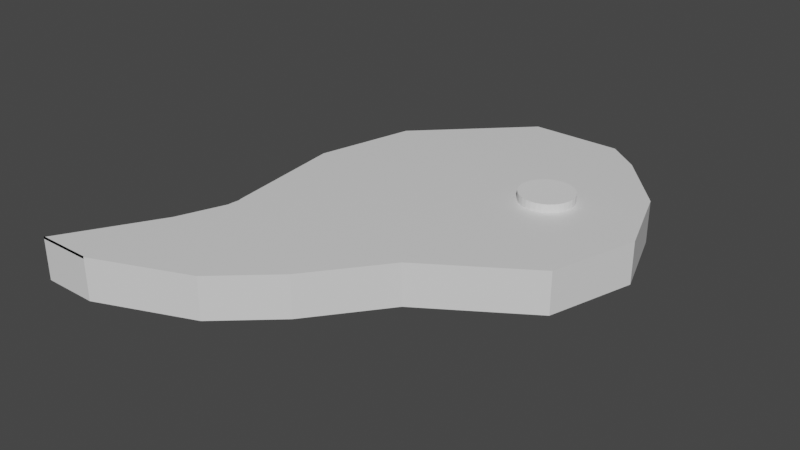 # Source: beef.blend  (saved by Blender 2.93.20; exported with 4.5.12 LTS)
import bpy
from mathutils import Matrix  # noqa: F401  (used for matrix-valued properties, if any)

bpy.ops.wm.read_factory_settings(use_empty=True)
scene = bpy.context.scene
scene.name = 'Scene'

# ---- collections
col_collection_2 = bpy.data.collections.new('Collection 2'); scene.collection.children.link(col_collection_2)

# ---- materials (node trees are filled in below, after node groups)
mat_material = bpy.data.materials.new('Material')
mat_material.alpha_threshold = 0.0
mat_material.use_transparent_shadow = False
mat_material.line_color = (0.0, 0.0, 0.0, 1.0)

# ---- material node trees
mat_material.use_nodes = True; mat_material.node_tree.nodes.clear()
_N = mat_material.node_tree.nodes; _L = mat_material.node_tree.links
n0 = _N.new('ShaderNodeOutputMaterial'); n0.name = 'Material Output'; n0.location = (300, 300)
n1 = _N.new('ShaderNodeBsdfPrincipled'); n1.name = 'Principled BSDF'; n1.location = (10, 300)
n1.distribution = 'GGX'
n1.subsurface_method = 'BURLEY'
n1.inputs[2].default_value = 0.4
n1.inputs[3].default_value = 1.45
n1.inputs[27].default_value = (0.0, 0.0, 0.0, 1.0)
n1.inputs[28].default_value = 1.0
_L.new(n1.outputs[0], n0.inputs[0])
n0.is_active_output = True

# ---- world
world_world = bpy.data.worlds.new('World'); scene.world = world_world
world_world.use_nodes = True; world_world.node_tree.nodes.clear()
_N = world_world.node_tree.nodes; _L = world_world.node_tree.links
n0 = _N.new('ShaderNodeOutputWorld'); n0.name = 'World Output'; n0.location = (300, 300)
n1 = _N.new('ShaderNodeBackground'); n1.name = 'Background'; n1.location = (10, 300)
n1.inputs[0].default_value = (0.05088, 0.05088, 0.05088, 1.0)
_L.new(n1.outputs[0], n0.inputs[0])
n0.is_active_output = True
world_world.color = (0.05088, 0.05088, 0.05088)
world_world.use_sun_shadow = False
world_world.sun_shadow_jitter_overblur = 0.0

# ---- meshes
me_cube = bpy.data.meshes.new('Cube')
me_cube.from_pydata([(0.4179, 1.0, 0.05395), (0.4179, 1.0, -1.0), (-0.716, -1.0, 0.01098), (-0.716, -1.0, -1.0), (-0.05316, 1.0, 0.05395), (-0.05316, 1.0, -1.0), (-1.0, -1.0, 0.01098), (-1.0, -1.0, -1.0), (-0.6185, -0.3532, -1.0), (1.0, 0.3172, 0.05395), (-0.6185, -0.3532, 0.05395), (1.0, 0.3172, -1.0), (-0.7187, -0.6008, -1.0), (-0.2261, -0.8379, 0.05395), (-0.7187, -0.6008, 0.05395), (-0.2261, -0.8379, -1.0), (-0.6232, -0.3351, 0.05395), (0.8587, 0.643, -1.0), (-0.6232, -0.3351, -1.0), (0.8587, 0.643, 0.05395), (-0.716, -1.0, 0.07558), (-0.716, -1.0, 0.05395), (-1.0, -1.0, 0.07558), (-1.0, -1.0, 0.05395), (-0.6243, -0.4012, 0.05395), (0.345, -0.3275, -1.0), (-0.6243, -0.4012, -1.0), (0.345, -0.3275, 0.05395), (-0.67, -0.4978, -1.0), (0.05617, -0.6302, 0.05395), (-0.67, -0.4978, 0.05395), (0.05617, -0.6302, -1.0), (-0.6921, 0.1813, 0.05395), (0.5862, 0.8968, -1.0), (-0.6921, 0.1813, -1.0), (0.5862, 0.8968, 0.05395), (-0.623, -0.3785, 0.05395), (0.868, -0.04911, -1.0), (-0.623, -0.3785, -1.0), (0.868, -0.04911, 0.05395), (-0.5616, 0.5906, 0.05395), (0.5021, 0.9484, -1.0), (-0.5616, 0.5906, -1.0), (0.5021, 0.9484, 0.05395)], [], [(21, 23, 6, 2), (20, 2, 6, 22), (42, 40, 4, 5), (12, 15, 3, 7), (15, 13, 21, 2, 20, 3), (5, 4, 0, 1), (17, 19, 9, 11), (18, 17, 11, 8), (38, 36, 10, 8), (19, 16, 10, 9), (7, 22, 6, 23, 14, 12), (31, 29, 13, 15), (28, 31, 15, 12), (29, 30, 14, 13), (35, 32, 16, 19), (34, 33, 17, 18), (33, 35, 19, 17), (8, 10, 16, 18), (13, 14, 23, 21), (3, 20, 22, 7), (39, 36, 24, 27), (38, 37, 25, 26), (37, 39, 27, 25), (28, 30, 24, 26), (12, 14, 30, 28), (27, 24, 30, 29), (26, 25, 31, 28), (25, 27, 29, 31), (41, 43, 35, 33), (42, 41, 33, 34), (43, 40, 32, 35), (18, 16, 32, 34), (11, 9, 39, 37), (8, 11, 37, 38), (9, 10, 36, 39), (26, 24, 36, 38), (0, 4, 40, 43), (5, 1, 41, 42), (1, 0, 43, 41), (34, 32, 40, 42)])
_uv = me_cube.uv_layers.new(name='UVMap')
_uv.uv.foreach_set('vector', [0.625, 0.75, 0.875, 0.75, 0.875, 0.75, 0.625, 0.75, 0.625, 0.75, 0.625, 0.75, 0.625, 1.0, 0.625, 1.0, 0.375, 0.2435, 0.625, 0.2435, 0.625, 0.25, 0.375, 0.25, 0.125, 0.6764, 0.375, 0.6764, 0.375, 0.75, 0.125, 0.75, 0.375, 0.6764, 0.625, 0.6764, 0.625, 0.75, 0.625, 0.75, 0.625, 0.75, 0.375, 0.75, 0.375, 0.25, 0.625, 0.25, 0.625, 0.5, 0.375, 0.5, 0.375, 0.5446, 0.625, 0.5446, 0.625, 0.6028, 0.375, 0.6028, 0.125, 0.5446, 0.375, 0.5446, 0.375, 0.6028, 0.125, 0.6028, 0.375, 0.1278, 0.625, 0.1278, 0.625, 0.1472, 0.375, 0.1472, 0.625, 0.5446, 0.875, 0.5446, 0.875, 0.6028, 0.625, 0.6028, 0.375, 0.0, 0.625, 0.0, 0.625, 0.0, 0.625, 0.0, 0.625, 0.0736, 0.375, 0.0736, 0.375, 0.6587, 0.625, 0.6587, 0.625, 0.6764, 0.375, 0.6764, 0.125, 0.6587, 0.375, 0.6587, 0.375, 0.6764, 0.125, 0.6764, 0.625, 0.6587, 0.875, 0.6587, 0.875, 0.6764, 0.625, 0.6764, 0.625, 0.5129, 0.875, 0.5129, 0.875, 0.5446, 0.625, 0.5446, 0.125, 0.5129, 0.375, 0.5129, 0.375, 0.5446, 0.125, 0.5446, 0.375, 0.5129, 0.625, 0.5129, 0.625, 0.5446, 0.375, 0.5446, 0.375, 0.1472, 0.625, 0.1472, 0.625, 0.2054, 0.375, 0.2054, 0.625, 0.6764, 0.875, 0.6764, 0.875, 0.75, 0.625, 0.75, 0.375, 0.75, 0.625, 0.75, 0.625, 1.0, 0.375, 1.0, 0.625, 0.6222, 0.875, 0.6222, 0.875, 0.6421, 0.625, 0.6421, 0.125, 0.6222, 0.375, 0.6222, 0.375, 0.6421, 0.125, 0.6421, 0.375, 0.6222, 0.625, 0.6222, 0.625, 0.6421, 0.375, 0.6421, 0.375, 0.0913, 0.625, 0.0913, 0.625, 0.1079, 0.375, 0.1079, 0.375, 0.0736, 0.625, 0.0736, 0.625, 0.0913, 0.375, 0.0913, 0.625, 0.6421, 0.875, 0.6421, 0.875, 0.6587, 0.625, 0.6587, 0.125, 0.6421, 0.375, 0.6421, 0.375, 0.6587, 0.125, 0.6587, 0.375, 0.6421, 0.625, 0.6421, 0.625, 0.6587, 0.375, 0.6587, 0.375, 0.5065, 0.625, 0.5065, 0.625, 0.5129, 0.375, 0.5129, 0.125, 0.5065, 0.375, 0.5065, 0.375, 0.5129, 0.125, 0.5129, 0.625, 0.5065, 0.875, 0.5065, 0.875, 0.5129, 0.625, 0.5129, 0.375, 0.2054, 0.625, 0.2054, 0.625, 0.2371, 0.375, 0.2371, 0.375, 0.6028, 0.625, 0.6028, 0.625, 0.6222, 0.375, 0.6222, 0.125, 0.6028, 0.375, 0.6028, 0.375, 0.6222, 0.125, 0.6222, 0.625, 0.6028, 0.875, 0.6028, 0.875, 0.6222, 0.625, 0.6222, 0.375, 0.1079, 0.625, 0.1079, 0.625, 0.1278, 0.375, 0.1278, 0.625, 0.5, 0.875, 0.5, 0.875, 0.5065, 0.625, 0.5065, 0.125, 0.5, 0.375, 0.5, 0.375, 0.5065, 0.125, 0.5065, 0.375, 0.5, 0.625, 0.5, 0.625, 0.5065, 0.375, 0.5065, 0.375, 0.2371, 0.625, 0.2371, 0.625, 0.2435, 0.375, 0.2435])
me_cube.materials.append(mat_material)
me_cube.use_remesh_preserve_volume = False
me_cube.use_remesh_preserve_attributes = False
me_cube.use_mirror_vertex_groups = False
me_cube.update()
me_cylinder = bpy.data.meshes.new('Cylinder')
me_cylinder.from_pydata([(0.0, 1.0, -1.0), (0.0, 1.0, 1.0), (0.1951, 0.9808, -1.0), (0.1951, 0.9808, 1.0), (0.3827, 0.9239, -1.0), (0.3827, 0.9239, 1.0), (0.5556, 0.8315, -1.0), (0.5556, 0.8315, 1.0), (0.7071, 0.7071, -1.0), (0.7071, 0.7071, 1.0), (0.8315, 0.5556, -1.0), (0.8315, 0.5556, 1.0), (0.9239, 0.3827, -1.0), (0.9239, 0.3827, 1.0), (0.9808, 0.1951, -1.0), (0.9808, 0.1951, 1.0), (1.0, -4.371e-08, -1.0), (1.0, -4.371e-08, 1.0), (0.9808, -0.1951, -1.0), (0.9808, -0.1951, 1.0), (0.9239, -0.3827, -1.0), (0.9239, -0.3827, 1.0), (0.8315, -0.5556, -1.0), (0.8315, -0.5556, 1.0), (0.7071, -0.7071, -1.0), (0.7071, -0.7071, 1.0), (0.5556, -0.8315, -1.0), (0.5556, -0.8315, 1.0), (0.3827, -0.9239, -1.0), (0.3827, -0.9239, 1.0), (0.1951, -0.9808, -1.0), (0.1951, -0.9808, 1.0), (-8.742e-08, -1.0, -1.0), (-8.742e-08, -1.0, 1.0), (-0.1951, -0.9808, -1.0), (-0.1951, -0.9808, 1.0), (-0.3827, -0.9239, -1.0), (-0.3827, -0.9239, 1.0), (-0.5556, -0.8315, -1.0), (-0.5556, -0.8315, 1.0), (-0.7071, -0.7071, -1.0), (-0.7071, -0.7071, 1.0), (-0.8315, -0.5556, -1.0), (-0.8315, -0.5556, 1.0), (-0.9239, -0.3827, -1.0), (-0.9239, -0.3827, 1.0), (-0.9808, -0.1951, -1.0), (-0.9808, -0.1951, 1.0), (-1.0, 1.192e-08, -1.0), (-1.0, 1.192e-08, 1.0), (-0.9808, 0.1951, -1.0), (-0.9808, 0.1951, 1.0), (-0.9239, 0.3827, -1.0), (-0.9239, 0.3827, 1.0), (-0.8315, 0.5556, -1.0), (-0.8315, 0.5556, 1.0), (-0.7071, 0.7071, -1.0), (-0.7071, 0.7071, 1.0), (-0.5556, 0.8315, -1.0), (-0.5556, 0.8315, 1.0), (-0.3827, 0.9239, -1.0), (-0.3827, 0.9239, 1.0), (-0.1951, 0.9808, -1.0), (-0.1951, 0.9808, 1.0)], [], [(0, 1, 3, 2), (2, 3, 5, 4), (4, 5, 7, 6), (6, 7, 9, 8), (8, 9, 11, 10), (10, 11, 13, 12), (12, 13, 15, 14), (14, 15, 17, 16), (16, 17, 19, 18), (18, 19, 21, 20), (20, 21, 23, 22), (22, 23, 25, 24), (24, 25, 27, 26), (26, 27, 29, 28), (28, 29, 31, 30), (30, 31, 33, 32), (32, 33, 35, 34), (34, 35, 37, 36), (36, 37, 39, 38), (38, 39, 41, 40), (40, 41, 43, 42), (42, 43, 45, 44), (44, 45, 47, 46), (46, 47, 49, 48), (48, 49, 51, 50), (50, 51, 53, 52), (52, 53, 55, 54), (54, 55, 57, 56), (56, 57, 59, 58), (58, 59, 61, 60), (3, 1, 63, 61, 59, 57, 55, 53, 51, 49, 47, 45, 43, 41, 39, 37, 35, 33, 31, 29, 27, 25, 23, 21, 19, 17, 15, 13, 11, 9, 7, 5), (60, 61, 63, 62), (62, 63, 1, 0), (0, 2, 4, 6, 8, 10, 12, 14, 16, 18, 20, 22, 24, 26, 28, 30, 32, 34, 36, 38, 40, 42, 44, 46, 48, 50, 52, 54, 56, 58, 60, 62)])
_uv = me_cylinder.uv_layers.new(name='UVMap')
_uv.uv.foreach_set('vector', [1.0, 0.5, 1.0, 1.0, 0.9688, 1.0, 0.9688, 0.5, 0.9688, 0.5, 0.9688, 1.0, 0.9375, 1.0, 0.9375, 0.5, 0.9375, 0.5, 0.9375, 1.0, 0.9062, 1.0, 0.9062, 0.5, 0.9062, 0.5, 0.9062, 1.0, 0.875, 1.0, 0.875, 0.5, 0.875, 0.5, 0.875, 1.0, 0.8438, 1.0, 0.8438, 0.5, 0.8438, 0.5, 0.8438, 1.0, 0.8125, 1.0, 0.8125, 0.5, 0.8125, 0.5, 0.8125, 1.0, 0.7812, 1.0, 0.7812, 0.5, 0.7812, 0.5, 0.7812, 1.0, 0.75, 1.0, 0.75, 0.5, 0.75, 0.5, 0.75, 1.0, 0.7188, 1.0, 0.7188, 0.5, 0.7188, 0.5, 0.7188, 1.0, 0.6875, 1.0, 0.6875, 0.5, 0.6875, 0.5, 0.6875, 1.0, 0.6562, 1.0, 0.6562, 0.5, 0.6562, 0.5, 0.6562, 1.0, 0.625, 1.0, 0.625, 0.5, 0.625, 0.5, 0.625, 1.0, 0.5938, 1.0, 0.5938, 0.5, 0.5938, 0.5, 0.5938, 1.0, 0.5625, 1.0, 0.5625, 0.5, 0.5625, 0.5, 0.5625, 1.0, 0.5312, 1.0, 0.5312, 0.5, 0.5312, 0.5, 0.5312, 1.0, 0.5, 1.0, 0.5, 0.5, 0.5, 0.5, 0.5, 1.0, 0.4688, 1.0, 0.4688, 0.5, 0.4688, 0.5, 0.4688, 1.0, 0.4375, 1.0, 0.4375, 0.5, 0.4375, 0.5, 0.4375, 1.0, 0.4062, 1.0, 0.4062, 0.5, 0.4062, 0.5, 0.4062, 1.0, 0.375, 1.0, 0.375, 0.5, 0.375, 0.5, 0.375, 1.0, 0.3438, 1.0, 0.3438, 0.5, 0.3438, 0.5, 0.3438, 1.0, 0.3125, 1.0, 0.3125, 0.5, 0.3125, 0.5, 0.3125, 1.0, 0.2812, 1.0, 0.2812, 0.5, 0.2812, 0.5, 0.2812, 1.0, 0.25, 1.0, 0.25, 0.5, 0.25, 0.5, 0.25, 1.0, 0.2188, 1.0, 0.2188, 0.5, 0.2188, 0.5, 0.2188, 1.0, 0.1875, 1.0, 0.1875, 0.5, 0.1875, 0.5, 0.1875, 1.0, 0.1562, 1.0, 0.1562, 0.5, 0.1562, 0.5, 0.1562, 1.0, 0.125, 1.0, 0.125, 0.5, 0.125, 0.5, 0.125, 1.0, 0.09375, 1.0, 0.09375, 0.5, 0.09375, 0.5, 0.09375, 1.0, 0.0625, 1.0, 0.0625, 0.5, 0.2968, 0.4854, 0.25, 0.49, 0.2032, 0.4854, 0.1582, 0.4717, 0.1167, 0.4496, 0.08029, 0.4197, 0.05045, 0.3833, 0.02827, 0.3418, 0.01461, 0.2968, 0.01, 0.25, 0.01461, 0.2032, 0.02827, 0.1582, 0.05045, 0.1167, 0.08029, 0.08029, 0.1167, 0.05045, 0.1582, 0.02827, 0.2032, 0.01461, 0.25, 0.01, 0.2968, 0.01461, 0.3418, 0.02827, 0.3833, 0.05045, 0.4197, 0.08029, 0.4496, 0.1167, 0.4717, 0.1582, 0.4854, 0.2032, 0.49, 0.25, 0.4854, 0.2968, 0.4717, 0.3418, 0.4496, 0.3833, 0.4197, 0.4197, 0.3833, 0.4496, 0.3418, 0.4717, 0.0625, 0.5, 0.0625, 1.0, 0.03125, 1.0, 0.03125, 0.5, 0.03125, 0.5, 0.03125, 1.0, 0.0, 1.0, 0.0, 0.5, 0.75, 0.49, 0.7968, 0.4854, 0.8418, 0.4717, 0.8833, 0.4496, 0.9197, 0.4197, 0.9496, 0.3833, 0.9717, 0.3418, 0.9854, 0.2968, 0.99, 0.25, 0.9854, 0.2032, 0.9717, 0.1582, 0.9496, 0.1167, 0.9197, 0.08029, 0.8833, 0.05045, 0.8418, 0.02827, 0.7968, 0.01461, 0.75, 0.01, 0.7032, 0.01461, 0.6582, 0.02827, 0.6167, 0.05045, 0.5803, 0.08029, 0.5504, 0.1167, 0.5283, 0.1582, 0.5146, 0.2032, 0.51, 0.25, 0.5146, 0.2968, 0.5283, 0.3418, 0.5504, 0.3833, 0.5803, 0.4197, 0.6167, 0.4496, 0.6582, 0.4717, 0.7032, 0.4854])
me_cylinder.use_remesh_fix_poles = True
me_cylinder.use_remesh_preserve_attributes = False
me_cylinder.update()

# ---- objects
ob_cube = bpy.data.objects.new('Cube', me_cube)
ob_cylinder = bpy.data.objects.new('Cylinder', me_cylinder)

# ---- transforms, parenting, visibility, modifiers, constraints
ob_cube.location = (0.0, 0.0, 0.0)
ob_cube.scale = (0.5794, 0.7101, 0.1188)
ob_cube.lock_rotations_4d = False
ob_cube.empty_display_type = 'ARROWS'
ob_cube.lineart.crease_threshold = 0.0
ob_cylinder.location = (0.2774, 0.2849, -0.04892)
ob_cylinder.scale = (0.08, 0.08, 0.08)
ob_cylinder.lock_scale = (True, True, True)

# ---- collection membership
col_collection_2.objects.link(ob_cube)
col_collection_2.objects.link(ob_cylinder)

# ---- scene / render settings (as saved in the file)
scene.frame_start = 1; scene.frame_end = 250; scene.frame_set(1)
scene.render.engine = 'BLENDER_EEVEE_NEXT'
scene.cycles.use_denoising = False
scene.cycles.samples = 128
scene.cycles.sampling_pattern = 'TABULATED_SOBOL'
scene.cycles.use_adaptive_sampling = False
scene.cycles.use_light_tree = False
scene.view_settings.view_transform = 'Filmic'
bpy.context.view_layer.update()

# ---- added for rendering (the .blend has no active camera and no usable light): camera, sun
cam_auto = bpy.data.cameras.new('AutoCamera')
cam_auto.lens = 50.0
cam_auto.sensor_width = 36.0
cam_auto.clip_end = 1000.0
ob_auto_camera = bpy.data.objects.new('AutoCamera', cam_auto)
scene.collection.objects.link(ob_auto_camera)
ob_auto_camera.location = (1.70237, -2.04284, 1.31298)
ob_auto_camera.rotation_euler = (1.09748, -7.21219e-08, 0.694738)
scene.camera = ob_auto_camera
light_auto_sun = bpy.data.lights.new('AutoSun', 'SUN')
light_auto_sun.energy = 3.0
light_auto_sun.angle = 0.0523599
ob_auto_sun = bpy.data.objects.new('AutoSun', light_auto_sun)
scene.collection.objects.link(ob_auto_sun)
ob_auto_sun.rotation_euler = (0.872665, 0.174533, 0.523599)
bpy.context.view_layer.update()
